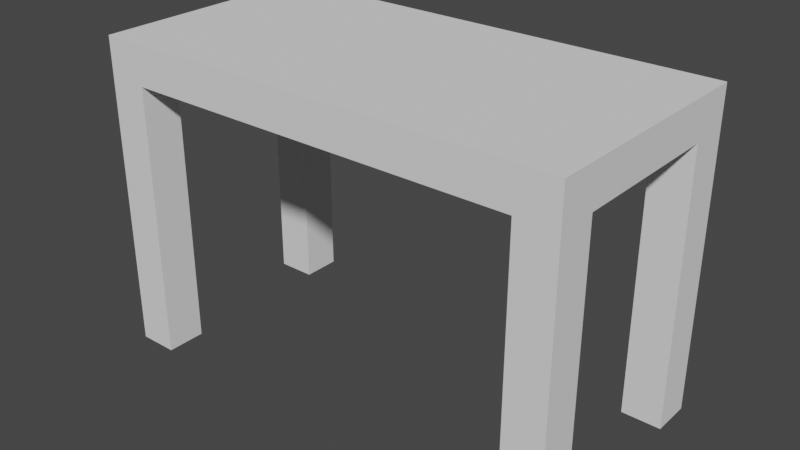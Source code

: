 # Source: Table.blend  (saved by Blender 2.82.7; exported with 4.5.12 LTS)
import bpy
from mathutils import Matrix  # noqa: F401  (used for matrix-valued properties, if any)

bpy.ops.wm.read_factory_settings(use_empty=True)
scene = bpy.context.scene
scene.name = 'Scene'

# ---- collections
col_collection = bpy.data.collections.new('Collection'); scene.collection.children.link(col_collection)

# ---- world
world_world = bpy.data.worlds.new('World'); scene.world = world_world
world_world.use_nodes = True; world_world.node_tree.nodes.clear()
_N = world_world.node_tree.nodes; _L = world_world.node_tree.links
n0 = _N.new('ShaderNodeOutputWorld'); n0.name = 'World Output'; n0.location = (300, 300)
n1 = _N.new('ShaderNodeBackground'); n1.name = 'Background'; n1.location = (10, 300)
n1.inputs[0].default_value = (0.05088, 0.05088, 0.05088, 1.0)
_L.new(n1.outputs[0], n0.inputs[0])
n0.is_active_output = True
world_world.color = (0.05088, 0.05088, 0.05088)
world_world.use_sun_shadow = False
world_world.sun_shadow_jitter_overblur = 0.0

# ---- meshes
me_cube_001 = bpy.data.meshes.new('Cube.001')
me_cube_001.from_pydata([(-3.0, -1.5, 2.5), (-3.0, -1.5, 3.0), (-3.0, 1.5, 2.5), (-3.0, 1.5, 3.0), (3.0, -1.5, 2.5), (3.0, -1.5, 3.0), (3.0, 1.5, 2.5), (3.0, 1.5, 3.0), (-2.5, 1.5, 2.5), (-2.5, -1.5, 2.5), (2.5, -1.5, 2.5), (2.5, 1.5, 2.5), (-3.0, -1.0, 2.5), (3.0, -1.0, 2.5), (-2.5, -1.0, 2.5), (2.5, -1.0, 2.5), (3.0, 0.9965, 2.5), (-3.0, 0.9965, 2.5), (-2.5, 0.9965, 2.5), (2.5, 0.9965, 2.5), (-3.0, -1.5, 2.5), (-2.5, -1.5, 2.5), (-3.0, -1.0, 2.5), (-2.5, -1.0, 2.5), (3.0, 1.5, -1.0), (2.5, 1.5, -1.0), (3.0, 0.9965, -1.0), (2.5, 0.9965, -1.0), (-3.0, -1.5, -1.0), (-2.5, -1.5, -1.0), (-3.0, -1.0, -1.0), (-2.5, -1.0, -1.0), (-3.0, 1.5, -1.0), (3.0, -1.5, -1.0), (-2.5, 1.5, -1.0), (2.5, -1.5, -1.0), (3.0, -1.0, -1.0), (2.5, -1.0, -1.0), (-3.0, 0.9965, -1.0), (-2.5, 0.9965, -1.0)], [], [(13, 4, 33, 36), (0, 12, 22, 20), (14, 15, 10, 9), (18, 19, 15, 14), (17, 18, 14, 12), (19, 16, 13, 15), (23, 21, 29, 31), (18, 17, 38, 39), (8, 11, 19, 18), (1, 0, 9), (4, 5, 10), (10, 5, 1, 9), (4, 13, 5), (6, 7, 16), (16, 7, 5, 13), (0, 1, 12), (2, 17, 3), (17, 12, 1, 3), (2, 3, 8), (6, 11, 7), (11, 8, 3, 7), (5, 7, 3, 1), (19, 11, 25, 27), (9, 0, 20, 21), (14, 9, 21, 23), (12, 14, 23, 22), (25, 24, 26, 27), (30, 31, 29, 28), (20, 22, 30, 28), (6, 16, 26, 24), (16, 19, 27, 26), (11, 6, 24, 25), (22, 23, 31, 30), (21, 20, 28, 29), (37, 36, 33, 35), (32, 34, 39, 38), (10, 15, 37, 35), (17, 2, 32, 38), (15, 13, 36, 37), (4, 10, 35, 33), (2, 8, 34, 32), (8, 18, 39, 34)])
_uv = me_cube_001.uv_layers.new(name='UVMap')
_uv.uv.foreach_set('vector', [0.375, 0.625, 0.375, 0.75, 0.375, 0.75, 0.375, 0.625, 0.125, 0.75, 0.125, 0.625, 0.125, 0.625, 0.125, 0.75, 0.25, 0.625, 0.3125, 0.625, 0.3125, 0.75, 0.25, 0.75, 0.25, 0.5625, 0.3125, 0.5625, 0.3125, 0.625, 0.25, 0.625, 0.125, 0.5625, 0.25, 0.5625, 0.25, 0.625, 0.125, 0.625, 0.3125, 0.5625, 0.375, 0.5625, 0.375, 0.625, 0.3125, 0.625, 0.25, 0.625, 0.25, 0.75, 0.25, 0.75, 0.25, 0.625, 0.25, 0.5625, 0.125, 0.5625, 0.125, 0.5625, 0.25, 0.5625, 0.25, 0.5, 0.3125, 0.5, 0.3125, 0.5625, 0.25, 0.5625, 0.0, 0.0, 0.125, 0.75, 0.25, 0.75, 0.375, 0.75, 0.0, 0.0, 0.3125, 0.75, 0.3125, 0.75, 0.0, 0.0, 0.0, 0.0, 0.25, 0.75, 0.375, 0.75, 0.375, 0.625, 0.0, 0.0, 0.375, 0.5, 0.0, 0.0, 0.375, 0.5625, 0.375, 0.5625, 0.0, 0.0, 0.0, 0.0, 0.375, 0.625, 0.125, 0.75, 0.0, 0.0, 0.125, 0.625, 0.125, 0.5, 0.125, 0.5625, 0.0, 0.0, 0.125, 0.5625, 0.125, 0.625, 0.0, 0.0, 0.0, 0.0, 0.125, 0.5, 0.0, 0.0, 0.25, 0.5, 0.375, 0.5, 0.3125, 0.5, 0.0, 0.0, 0.3125, 0.5, 0.25, 0.5, 0.0, 0.0, 0.0, 0.0, 0.0, 0.0, 0.0, 0.0, 0.0, 0.0, 0.0, 0.0, 0.3125, 0.5625, 0.3125, 0.5, 0.3125, 0.5, 0.3125, 0.5625, 0.25, 0.75, 0.125, 0.75, 0.125, 0.75, 0.25, 0.75, 0.25, 0.625, 0.25, 0.75, 0.25, 0.75, 0.25, 0.625, 0.125, 0.625, 0.25, 0.625, 0.25, 0.625, 0.125, 0.625, 0.3125, 0.5, 0.375, 0.5, 0.375, 0.5625, 0.3125, 0.5625, 0.125, 0.625, 0.25, 0.625, 0.25, 0.75, 0.125, 0.75, 0.125, 0.75, 0.125, 0.625, 0.125, 0.625, 0.125, 0.75, 0.375, 0.5, 0.375, 0.5625, 0.375, 0.5625, 0.375, 0.5, 0.375, 0.5625, 0.3125, 0.5625, 0.3125, 0.5625, 0.375, 0.5625, 0.3125, 0.5, 0.375, 0.5, 0.375, 0.5, 0.3125, 0.5, 0.125, 0.625, 0.25, 0.625, 0.25, 0.625, 0.125, 0.625, 0.25, 0.75, 0.125, 0.75, 0.125, 0.75, 0.25, 0.75, 0.3125, 0.625, 0.375, 0.625, 0.375, 0.75, 0.3125, 0.75, 0.125, 0.5, 0.25, 0.5, 0.25, 0.5625, 0.125, 0.5625, 0.3125, 0.75, 0.3125, 0.625, 0.3125, 0.625, 0.3125, 0.75, 0.125, 0.5625, 0.125, 0.5, 0.125, 0.5, 0.125, 0.5625, 0.3125, 0.625, 0.375, 0.625, 0.375, 0.625, 0.3125, 0.625, 0.375, 0.75, 0.3125, 0.75, 0.3125, 0.75, 0.375, 0.75, 0.125, 0.5, 0.25, 0.5, 0.25, 0.5, 0.125, 0.5, 0.25, 0.5, 0.25, 0.5625, 0.25, 0.5625, 0.25, 0.5])
me_cube_001.use_remesh_fix_poles = True
me_cube_001.use_remesh_preserve_attributes = False
me_cube_001.use_mirror_vertex_groups = False
me_cube_001.update()

# ---- objects
ob_table = bpy.data.objects.new('Table', me_cube_001)

# ---- transforms, parenting, visibility, modifiers, constraints
ob_table.location = (0.0, 0.0, 1.0)
ob_table.lineart.crease_threshold = 0.0

# ---- collection membership
col_collection.objects.link(ob_table)

# ---- scene / render settings (as saved in the file)
scene.frame_start = 1; scene.frame_end = 250; scene.frame_set(1)
scene.render.engine = 'BLENDER_EEVEE_NEXT'
scene.cycles.use_denoising = False
scene.cycles.samples = 128
scene.cycles.sampling_pattern = 'TABULATED_SOBOL'
scene.cycles.use_adaptive_sampling = False
scene.cycles.use_light_tree = False
scene.view_settings.view_transform = 'Filmic'
bpy.context.view_layer.update()

# ---- added for rendering (the .blend has no active camera and no usable light): camera, sun
cam_auto = bpy.data.cameras.new('AutoCamera')
cam_auto.lens = 50.0
cam_auto.sensor_width = 36.0
cam_auto.clip_end = 1000.0
ob_auto_camera = bpy.data.objects.new('AutoCamera', cam_auto)
scene.collection.objects.link(ob_auto_camera)
ob_auto_camera.location = (7.22624, -8.67148, 7.78099)
ob_auto_camera.rotation_euler = (1.09748, -7.21219e-08, 0.694738)
scene.camera = ob_auto_camera
light_auto_sun = bpy.data.lights.new('AutoSun', 'SUN')
light_auto_sun.energy = 3.0
light_auto_sun.angle = 0.0523599
ob_auto_sun = bpy.data.objects.new('AutoSun', light_auto_sun)
scene.collection.objects.link(ob_auto_sun)
ob_auto_sun.rotation_euler = (0.872665, 0.174533, 0.523599)
bpy.context.view_layer.update()
